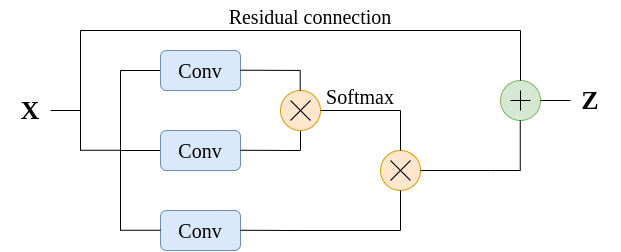

The diagram above was exported from draw.io. Its source (the exported page's mxGraphModel, read from the mxfile embedded in the PNG):
<mxGraphModel dx="1125" dy="644" grid="1" gridSize="10" guides="1" tooltips="1" connect="1" arrows="1" fold="1" page="1" pageScale="1" pageWidth="850" pageHeight="1100" math="0" shadow="0">
  <root>
    <mxCell id="0" />
    <mxCell id="1" parent="0" />
    <mxCell id="90bA4faRV5OpioxIbGuo-1" value="" style="endArrow=none;html=1;rounded=0;" edge="1" parent="1">
      <mxGeometry width="50" height="50" relative="1" as="geometry">
        <mxPoint x="200" y="360" as="sourcePoint" />
        <mxPoint x="200" y="440" as="targetPoint" />
      </mxGeometry>
    </mxCell>
    <mxCell id="90bA4faRV5OpioxIbGuo-2" value="" style="endArrow=none;html=1;rounded=0;" edge="1" parent="1">
      <mxGeometry width="50" height="50" relative="1" as="geometry">
        <mxPoint x="200" y="440" as="sourcePoint" />
        <mxPoint x="240" y="440" as="targetPoint" />
      </mxGeometry>
    </mxCell>
    <mxCell id="90bA4faRV5OpioxIbGuo-4" value="" style="endArrow=none;html=1;rounded=0;" edge="1" parent="1">
      <mxGeometry width="50" height="50" relative="1" as="geometry">
        <mxPoint x="200" y="360" as="sourcePoint" />
        <mxPoint x="240" y="360" as="targetPoint" />
      </mxGeometry>
    </mxCell>
    <mxCell id="90bA4faRV5OpioxIbGuo-5" value="&lt;font style=&quot;font-size: 20px;&quot; face=&quot;Comic Sans MS&quot;&gt;Conv&lt;/font&gt;" style="rounded=1;whiteSpace=wrap;html=1;fillColor=#dae8fc;strokeColor=#6c8ebf;" vertex="1" parent="1">
      <mxGeometry x="240" y="340" width="80" height="40" as="geometry" />
    </mxCell>
    <mxCell id="90bA4faRV5OpioxIbGuo-6" value="Conv" style="rounded=1;whiteSpace=wrap;html=1;fontFamily=Comic Sans MS;fontSize=20;fillColor=#dae8fc;strokeColor=#6c8ebf;" vertex="1" parent="1">
      <mxGeometry x="240" y="420" width="80" height="40" as="geometry" />
    </mxCell>
    <mxCell id="90bA4faRV5OpioxIbGuo-7" value="Conv" style="rounded=1;whiteSpace=wrap;html=1;fontFamily=Comic Sans MS;fontSize=20;fillColor=#dae8fc;strokeColor=#6c8ebf;" vertex="1" parent="1">
      <mxGeometry x="240" y="500" width="80" height="40" as="geometry" />
    </mxCell>
    <mxCell id="90bA4faRV5OpioxIbGuo-8" value="" style="endArrow=none;html=1;rounded=0;" edge="1" parent="1">
      <mxGeometry width="50" height="50" relative="1" as="geometry">
        <mxPoint x="200" y="440" as="sourcePoint" />
        <mxPoint x="200" y="520" as="targetPoint" />
      </mxGeometry>
    </mxCell>
    <mxCell id="90bA4faRV5OpioxIbGuo-9" value="" style="endArrow=none;html=1;rounded=0;" edge="1" parent="1">
      <mxGeometry width="50" height="50" relative="1" as="geometry">
        <mxPoint x="200" y="519.76" as="sourcePoint" />
        <mxPoint x="240" y="519.76" as="targetPoint" />
      </mxGeometry>
    </mxCell>
    <mxCell id="90bA4faRV5OpioxIbGuo-10" value="" style="endArrow=none;html=1;rounded=0;" edge="1" parent="1">
      <mxGeometry width="50" height="50" relative="1" as="geometry">
        <mxPoint x="160" y="439.76" as="sourcePoint" />
        <mxPoint x="200" y="439.76" as="targetPoint" />
      </mxGeometry>
    </mxCell>
    <mxCell id="90bA4faRV5OpioxIbGuo-11" value="" style="endArrow=none;html=1;rounded=0;" edge="1" parent="1">
      <mxGeometry width="50" height="50" relative="1" as="geometry">
        <mxPoint x="160" y="320" as="sourcePoint" />
        <mxPoint x="160" y="440" as="targetPoint" />
      </mxGeometry>
    </mxCell>
    <mxCell id="90bA4faRV5OpioxIbGuo-12" value="" style="ellipse;whiteSpace=wrap;html=1;aspect=fixed;labelBackgroundColor=#FFB570;fillColor=#ffe6cc;strokeColor=#d79b00;" vertex="1" parent="1">
      <mxGeometry x="460" y="440" width="40" height="40" as="geometry" />
    </mxCell>
    <mxCell id="90bA4faRV5OpioxIbGuo-13" value="" style="endArrow=none;html=1;rounded=0;" edge="1" parent="1">
      <mxGeometry width="50" height="50" relative="1" as="geometry">
        <mxPoint x="320" y="439.76" as="sourcePoint" />
        <mxPoint x="380" y="440" as="targetPoint" />
      </mxGeometry>
    </mxCell>
    <mxCell id="90bA4faRV5OpioxIbGuo-14" value="" style="endArrow=none;html=1;rounded=0;" edge="1" parent="1">
      <mxGeometry width="50" height="50" relative="1" as="geometry">
        <mxPoint x="320" y="519.76" as="sourcePoint" />
        <mxPoint x="380" y="520" as="targetPoint" />
      </mxGeometry>
    </mxCell>
    <mxCell id="90bA4faRV5OpioxIbGuo-15" value="" style="endArrow=none;html=1;rounded=0;entryX=0.5;entryY=1;entryDx=0;entryDy=0;" edge="1" parent="1" target="90bA4faRV5OpioxIbGuo-17">
      <mxGeometry width="50" height="50" relative="1" as="geometry">
        <mxPoint x="380" y="440" as="sourcePoint" />
        <mxPoint x="465" y="440" as="targetPoint" />
      </mxGeometry>
    </mxCell>
    <mxCell id="90bA4faRV5OpioxIbGuo-16" value="" style="endArrow=none;html=1;rounded=0;entryX=0.5;entryY=0;entryDx=0;entryDy=0;" edge="1" parent="1">
      <mxGeometry width="50" height="50" relative="1" as="geometry">
        <mxPoint x="480" y="520" as="sourcePoint" />
        <mxPoint x="379.76" y="520" as="targetPoint" />
      </mxGeometry>
    </mxCell>
    <mxCell id="90bA4faRV5OpioxIbGuo-17" value="" style="ellipse;whiteSpace=wrap;html=1;aspect=fixed;labelBackgroundColor=#FFB570;fillColor=#ffe6cc;strokeColor=#d79b00;" vertex="1" parent="1">
      <mxGeometry x="360" y="380" width="40" height="40" as="geometry" />
    </mxCell>
    <mxCell id="90bA4faRV5OpioxIbGuo-18" value="" style="endArrow=none;html=1;rounded=0;" edge="1" parent="1">
      <mxGeometry width="50" height="50" relative="1" as="geometry">
        <mxPoint x="320" y="359.71" as="sourcePoint" />
        <mxPoint x="380" y="359.95" as="targetPoint" />
      </mxGeometry>
    </mxCell>
    <mxCell id="90bA4faRV5OpioxIbGuo-19" value="" style="endArrow=none;html=1;rounded=0;entryX=0.5;entryY=1;entryDx=0;entryDy=0;" edge="1" parent="1">
      <mxGeometry width="50" height="50" relative="1" as="geometry">
        <mxPoint x="379.71" y="380" as="sourcePoint" />
        <mxPoint x="379.71" y="360" as="targetPoint" />
      </mxGeometry>
    </mxCell>
    <mxCell id="90bA4faRV5OpioxIbGuo-20" value="" style="endArrow=none;html=1;rounded=0;exitX=1;exitY=0.5;exitDx=0;exitDy=0;" edge="1" parent="1" source="90bA4faRV5OpioxIbGuo-17">
      <mxGeometry width="50" height="50" relative="1" as="geometry">
        <mxPoint x="490" y="420" as="sourcePoint" />
        <mxPoint x="480" y="400" as="targetPoint" />
      </mxGeometry>
    </mxCell>
    <mxCell id="90bA4faRV5OpioxIbGuo-21" value="" style="endArrow=none;html=1;rounded=0;entryX=0.5;entryY=0;entryDx=0;entryDy=0;" edge="1" parent="1" target="90bA4faRV5OpioxIbGuo-12">
      <mxGeometry width="50" height="50" relative="1" as="geometry">
        <mxPoint x="480" y="400" as="sourcePoint" />
        <mxPoint x="480" y="399.71" as="targetPoint" />
      </mxGeometry>
    </mxCell>
    <mxCell id="90bA4faRV5OpioxIbGuo-22" value="" style="endArrow=none;html=1;rounded=0;entryX=0.5;entryY=1;entryDx=0;entryDy=0;" edge="1" parent="1" target="90bA4faRV5OpioxIbGuo-12">
      <mxGeometry width="50" height="50" relative="1" as="geometry">
        <mxPoint x="480" y="520" as="sourcePoint" />
        <mxPoint x="540" y="370" as="targetPoint" />
      </mxGeometry>
    </mxCell>
    <mxCell id="90bA4faRV5OpioxIbGuo-24" value="" style="endArrow=none;html=1;rounded=0;exitX=1;exitY=0.5;exitDx=0;exitDy=0;" edge="1" parent="1" source="90bA4faRV5OpioxIbGuo-12">
      <mxGeometry width="50" height="50" relative="1" as="geometry">
        <mxPoint x="490" y="420" as="sourcePoint" />
        <mxPoint x="570" y="460" as="targetPoint" />
      </mxGeometry>
    </mxCell>
    <mxCell id="90bA4faRV5OpioxIbGuo-25" value="" style="endArrow=none;html=1;rounded=0;" edge="1" parent="1">
      <mxGeometry width="50" height="50" relative="1" as="geometry">
        <mxPoint x="370" y="390" as="sourcePoint" />
        <mxPoint x="390" y="410" as="targetPoint" />
      </mxGeometry>
    </mxCell>
    <mxCell id="90bA4faRV5OpioxIbGuo-26" value="" style="endArrow=none;html=1;rounded=0;" edge="1" parent="1">
      <mxGeometry width="50" height="50" relative="1" as="geometry">
        <mxPoint x="370" y="410" as="sourcePoint" />
        <mxPoint x="390" y="390" as="targetPoint" />
      </mxGeometry>
    </mxCell>
    <mxCell id="90bA4faRV5OpioxIbGuo-27" value="" style="endArrow=none;html=1;rounded=0;" edge="1" parent="1">
      <mxGeometry width="50" height="50" relative="1" as="geometry">
        <mxPoint x="470" y="450" as="sourcePoint" />
        <mxPoint x="490" y="470" as="targetPoint" />
      </mxGeometry>
    </mxCell>
    <mxCell id="90bA4faRV5OpioxIbGuo-28" value="" style="endArrow=none;html=1;rounded=0;" edge="1" parent="1">
      <mxGeometry width="50" height="50" relative="1" as="geometry">
        <mxPoint x="470" y="470" as="sourcePoint" />
        <mxPoint x="490" y="450" as="targetPoint" />
      </mxGeometry>
    </mxCell>
    <mxCell id="90bA4faRV5OpioxIbGuo-29" value="" style="endArrow=none;html=1;rounded=0;" edge="1" parent="1">
      <mxGeometry width="50" height="50" relative="1" as="geometry">
        <mxPoint x="160" y="320" as="sourcePoint" />
        <mxPoint x="600" y="320" as="targetPoint" />
      </mxGeometry>
    </mxCell>
    <mxCell id="90bA4faRV5OpioxIbGuo-30" value="" style="endArrow=none;html=1;rounded=0;" edge="1" parent="1">
      <mxGeometry width="50" height="50" relative="1" as="geometry">
        <mxPoint x="570" y="460" as="sourcePoint" />
        <mxPoint x="600" y="460" as="targetPoint" />
      </mxGeometry>
    </mxCell>
    <mxCell id="90bA4faRV5OpioxIbGuo-31" value="" style="ellipse;whiteSpace=wrap;html=1;aspect=fixed;fillColor=#d5e8d4;strokeColor=#82b366;" vertex="1" parent="1">
      <mxGeometry x="580" y="370" width="40" height="40" as="geometry" />
    </mxCell>
    <mxCell id="90bA4faRV5OpioxIbGuo-33" value="" style="endArrow=none;html=1;rounded=0;" edge="1" parent="1">
      <mxGeometry width="50" height="50" relative="1" as="geometry">
        <mxPoint x="590" y="390" as="sourcePoint" />
        <mxPoint x="610" y="390" as="targetPoint" />
      </mxGeometry>
    </mxCell>
    <mxCell id="90bA4faRV5OpioxIbGuo-35" value="" style="endArrow=none;html=1;rounded=0;" edge="1" parent="1">
      <mxGeometry width="50" height="50" relative="1" as="geometry">
        <mxPoint x="600" y="400" as="sourcePoint" />
        <mxPoint x="600" y="380" as="targetPoint" />
      </mxGeometry>
    </mxCell>
    <mxCell id="90bA4faRV5OpioxIbGuo-36" value="" style="endArrow=none;html=1;rounded=0;entryX=0.5;entryY=0;entryDx=0;entryDy=0;" edge="1" parent="1" target="90bA4faRV5OpioxIbGuo-31">
      <mxGeometry width="50" height="50" relative="1" as="geometry">
        <mxPoint x="600" y="320" as="sourcePoint" />
        <mxPoint x="630" y="350" as="targetPoint" />
      </mxGeometry>
    </mxCell>
    <mxCell id="90bA4faRV5OpioxIbGuo-37" value="" style="endArrow=none;html=1;rounded=0;entryX=0.5;entryY=0;entryDx=0;entryDy=0;" edge="1" parent="1">
      <mxGeometry width="50" height="50" relative="1" as="geometry">
        <mxPoint x="599.76" y="410" as="sourcePoint" />
        <mxPoint x="599.76" y="460" as="targetPoint" />
      </mxGeometry>
    </mxCell>
    <mxCell id="90bA4faRV5OpioxIbGuo-38" value="" style="endArrow=none;html=1;rounded=0;exitX=1;exitY=0.5;exitDx=0;exitDy=0;" edge="1" parent="1" source="90bA4faRV5OpioxIbGuo-31">
      <mxGeometry width="50" height="50" relative="1" as="geometry">
        <mxPoint x="540" y="370" as="sourcePoint" />
        <mxPoint x="650" y="390" as="targetPoint" />
      </mxGeometry>
    </mxCell>
    <mxCell id="90bA4faRV5OpioxIbGuo-39" value="" style="endArrow=none;html=1;rounded=0;" edge="1" parent="1">
      <mxGeometry width="50" height="50" relative="1" as="geometry">
        <mxPoint x="130" y="400" as="sourcePoint" />
        <mxPoint x="160" y="400" as="targetPoint" />
      </mxGeometry>
    </mxCell>
    <mxCell id="90bA4faRV5OpioxIbGuo-41" value="&lt;font face=&quot;Comic Sans MS&quot;&gt;&lt;span style=&quot;font-size: 26px;&quot;&gt;&lt;b&gt;X&lt;/b&gt;&lt;/span&gt;&lt;/font&gt;" style="text;html=1;strokeColor=none;fillColor=none;align=center;verticalAlign=middle;whiteSpace=wrap;rounded=0;" vertex="1" parent="1">
      <mxGeometry x="80" y="385" width="60" height="30" as="geometry" />
    </mxCell>
    <mxCell id="90bA4faRV5OpioxIbGuo-42" value="&lt;font size=&quot;1&quot; style=&quot;&quot; face=&quot;Comic Sans MS&quot;&gt;&lt;b style=&quot;font-size: 26px;&quot;&gt;Z&lt;/b&gt;&lt;/font&gt;" style="text;html=1;strokeColor=none;fillColor=none;align=center;verticalAlign=middle;whiteSpace=wrap;rounded=0;" vertex="1" parent="1">
      <mxGeometry x="640" y="375" width="60" height="30" as="geometry" />
    </mxCell>
    <mxCell id="90bA4faRV5OpioxIbGuo-43" value="&lt;font style=&quot;font-size: 20px;&quot;&gt;Residual connection&lt;/font&gt;" style="text;html=1;strokeColor=none;fillColor=none;align=center;verticalAlign=middle;whiteSpace=wrap;rounded=0;fontFamily=Comic Sans MS;fontSize=26;" vertex="1" parent="1">
      <mxGeometry x="230" y="290" width="320" height="30" as="geometry" />
    </mxCell>
    <mxCell id="90bA4faRV5OpioxIbGuo-44" value="&lt;font style=&quot;font-size: 20px;&quot;&gt;Softmax&lt;/font&gt;" style="text;html=1;strokeColor=none;fillColor=none;align=center;verticalAlign=middle;whiteSpace=wrap;rounded=0;fontFamily=Comic Sans MS;fontSize=26;" vertex="1" parent="1">
      <mxGeometry x="280" y="370" width="320" height="30" as="geometry" />
    </mxCell>
  </root>
</mxGraphModel>